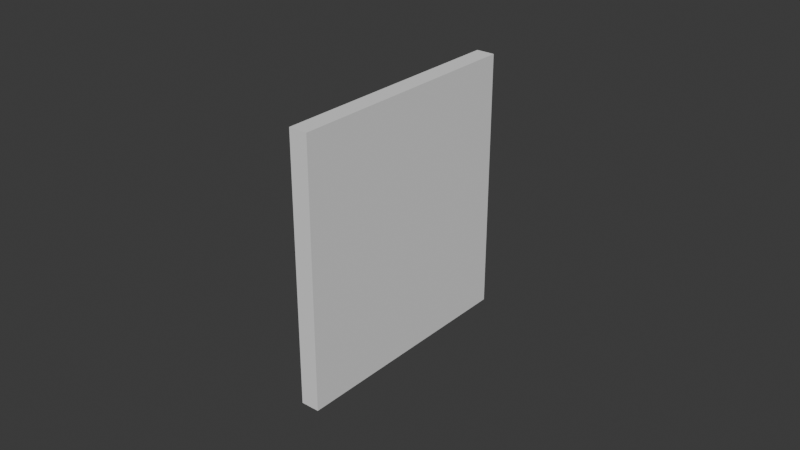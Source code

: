 # Source: UCX_TaskBoardLid_001.blend  (saved by Blender 4.0.36; exported with 4.5.12 LTS)
import bpy
from mathutils import Matrix  # noqa: F401  (used for matrix-valued properties, if any)

bpy.ops.wm.read_factory_settings(use_empty=True)
scene = bpy.context.scene
scene.name = 'Scene'

# ---- collections
col_collection = bpy.data.collections.new('Collection'); scene.collection.children.link(col_collection)

# ---- world
world_world = bpy.data.worlds.new('World'); scene.world = world_world
world_world.use_nodes = True; world_world.node_tree.nodes.clear()
_N = world_world.node_tree.nodes; _L = world_world.node_tree.links
n0 = _N.new('ShaderNodeOutputWorld'); n0.name = 'World Output'; n0.location = (300, 300)
n1 = _N.new('ShaderNodeBackground'); n1.name = 'Background'; n1.location = (10, 300)
n1.inputs[0].default_value = (0.05088, 0.05088, 0.05088, 1.0)
_L.new(n1.outputs[0], n0.inputs[0])
n0.is_active_output = True
world_world.color = (0.05088, 0.05088, 0.05088)
world_world.use_sun_shadow = False
world_world.sun_shadow_jitter_overblur = 0.0

# ---- meshes
me_ucx_taskboardlid_001 = bpy.data.meshes.new('UCX_TaskBoardLid_001')
me_ucx_taskboardlid_001.from_pydata([(-0.003, 0.04, -0.0425), (0.003, 0.04, -0.0425), (0.003, -0.04, -0.0425), (-0.003, -0.04, -0.0425), (0.003, -0.04, 0.0425), (-0.003, -0.04, 0.0425), (0.003, 0.04, 0.0425), (-0.003, 0.04, 0.0425)], [], [(0, 1, 2), (0, 2, 3), (3, 2, 4), (3, 4, 5), (5, 4, 6), (5, 6, 7), (7, 6, 1), (7, 1, 0), (3, 5, 7), (3, 7, 0), (4, 2, 1), (4, 1, 6)])
me_ucx_taskboardlid_001.update()

# ---- objects
ob_ucx_taskboardlid_001 = bpy.data.objects.new('UCX_TaskBoardLid_001', me_ucx_taskboardlid_001)

# ---- transforms, parenting, visibility, modifiers, constraints
ob_ucx_taskboardlid_001.location = (0.0, 0.0, 0.0)

# ---- collection membership
col_collection.objects.link(ob_ucx_taskboardlid_001)

# ---- scene / render settings (as saved in the file)
scene.frame_start = 1; scene.frame_end = 250; scene.frame_set(1)
scene.render.engine = 'BLENDER_EEVEE_NEXT'
scene.cycles.sampling_pattern = 'TABULATED_SOBOL'
bpy.context.view_layer.update()

# ---- added for rendering (the .blend has no active camera and no usable light): camera, sun
cam_auto = bpy.data.cameras.new('AutoCamera')
cam_auto.lens = 50.0
cam_auto.sensor_width = 36.0
cam_auto.clip_end = 1000.0
ob_auto_camera = bpy.data.objects.new('AutoCamera', cam_auto)
scene.collection.objects.link(ob_auto_camera)
ob_auto_camera.location = (0.185045, -0.222054, 0.148036)
ob_auto_camera.rotation_euler = (1.09748, -7.21219e-08, 0.694738)
scene.camera = ob_auto_camera
light_auto_sun = bpy.data.lights.new('AutoSun', 'SUN')
light_auto_sun.energy = 3.0
light_auto_sun.angle = 0.0523599
ob_auto_sun = bpy.data.objects.new('AutoSun', light_auto_sun)
scene.collection.objects.link(ob_auto_sun)
ob_auto_sun.rotation_euler = (0.872665, 0.174533, 0.523599)
bpy.context.view_layer.update()

